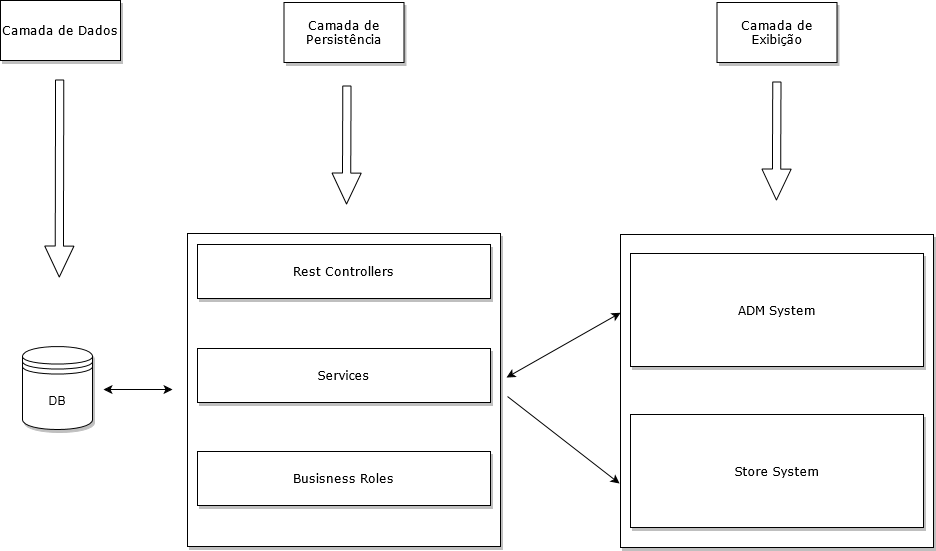

The diagram above was exported from draw.io. Its source (the exported page's mxGraphModel, read from the mxfile embedded in the PNG):
<mxGraphModel dx="526" dy="451" grid="1" gridSize="10" guides="1" tooltips="1" connect="1" arrows="1" fold="1" page="1" pageScale="1" pageWidth="827" pageHeight="1169" background="#FFFFFF" math="0" shadow="0">
  <root>
    <mxCell id="0" />
    <mxCell id="1" parent="0" />
    <mxCell id="ZxulWryZqwTL2dXwmLc7-18" value="DB" style="shape=datastore;whiteSpace=wrap;html=1;shadow=1;fillColor=#ffffff;gradientColor=#ffffff;" parent="1" vertex="1">
      <mxGeometry x="36" y="384" width="70" height="83" as="geometry" />
    </mxCell>
    <object label="" id="ZxulWryZqwTL2dXwmLc7-22">
      <mxCell style="whiteSpace=wrap;html=1;aspect=fixed;shadow=1;fillColor=#ffffff;gradientColor=#ffffff;fontFamily=Verdana;fontStyle=2" parent="1" vertex="1">
        <mxGeometry x="201" y="271" width="313" height="313" as="geometry" />
      </mxCell>
    </object>
    <mxCell id="ZxulWryZqwTL2dXwmLc7-24" value="" style="endArrow=classic;startArrow=classic;html=1;fontFamily=Verdana;" parent="1" edge="1">
      <mxGeometry width="50" height="50" relative="1" as="geometry">
        <mxPoint x="117" y="427" as="sourcePoint" />
        <mxPoint x="186" y="427" as="targetPoint" />
      </mxGeometry>
    </mxCell>
    <mxCell id="ZxulWryZqwTL2dXwmLc7-28" value="Rest Controllers " style="rounded=0;whiteSpace=wrap;html=1;shadow=1;fontFamily=Verdana;fillColor=#ffffff;gradientColor=#ffffff;" parent="1" vertex="1">
      <mxGeometry x="211" y="282" width="293" height="54" as="geometry" />
    </mxCell>
    <mxCell id="ZxulWryZqwTL2dXwmLc7-29" value="Services" style="rounded=0;whiteSpace=wrap;html=1;shadow=1;fontFamily=Verdana;fillColor=#ffffff;gradientColor=#ffffff;" parent="1" vertex="1">
      <mxGeometry x="211" y="386" width="293" height="54" as="geometry" />
    </mxCell>
    <mxCell id="ZxulWryZqwTL2dXwmLc7-30" value="Busisness Roles" style="rounded=0;whiteSpace=wrap;html=1;shadow=1;fontFamily=Verdana;fillColor=#ffffff;gradientColor=#ffffff;" parent="1" vertex="1">
      <mxGeometry x="211" y="489" width="293" height="54" as="geometry" />
    </mxCell>
    <mxCell id="ZxulWryZqwTL2dXwmLc7-31" value="" style="endArrow=classic;startArrow=classic;html=1;fontFamily=Verdana;entryX=0;entryY=0.25;entryDx=0;entryDy=0;" parent="1" target="ZxulWryZqwTL2dXwmLc7-33" edge="1">
      <mxGeometry width="50" height="50" relative="1" as="geometry">
        <mxPoint x="520" y="415" as="sourcePoint" />
        <mxPoint x="633" y="414" as="targetPoint" />
      </mxGeometry>
    </mxCell>
    <object label="" id="ZxulWryZqwTL2dXwmLc7-33">
      <mxCell style="whiteSpace=wrap;html=1;aspect=fixed;shadow=1;fillColor=#ffffff;gradientColor=#ffffff;fontFamily=Verdana;fontStyle=2" parent="1" vertex="1">
        <mxGeometry x="634" y="272" width="313" height="313" as="geometry" />
      </mxCell>
    </object>
    <mxCell id="ZxulWryZqwTL2dXwmLc7-35" value="Store System" style="rounded=0;whiteSpace=wrap;html=1;shadow=1;fontFamily=Verdana;fillColor=#ffffff;gradientColor=#ffffff;" parent="1" vertex="1">
      <mxGeometry x="644" y="452" width="293" height="113" as="geometry" />
    </mxCell>
    <mxCell id="ZxulWryZqwTL2dXwmLc7-36" value="ADM System" style="rounded=0;whiteSpace=wrap;html=1;shadow=1;fontFamily=Verdana;fillColor=#ffffff;gradientColor=#ffffff;" parent="1" vertex="1">
      <mxGeometry x="644" y="291" width="293" height="113" as="geometry" />
    </mxCell>
    <mxCell id="ZxulWryZqwTL2dXwmLc7-37" value="" style="endArrow=classic;html=1;fontFamily=Verdana;" parent="1" edge="1">
      <mxGeometry width="50" height="50" relative="1" as="geometry">
        <mxPoint x="521" y="434" as="sourcePoint" />
        <mxPoint x="633" y="521" as="targetPoint" />
      </mxGeometry>
    </mxCell>
    <mxCell id="ZxulWryZqwTL2dXwmLc7-39" value="Camada de Dados" style="rounded=0;whiteSpace=wrap;html=1;shadow=1;fontFamily=Verdana;fillColor=#ffffff;gradientColor=#ffffff;" parent="1" vertex="1">
      <mxGeometry x="14" y="38" width="120" height="60" as="geometry" />
    </mxCell>
    <mxCell id="ZxulWryZqwTL2dXwmLc7-40" value="Camada de Persistência" style="rounded=0;whiteSpace=wrap;html=1;shadow=1;fontFamily=Verdana;fillColor=#ffffff;gradientColor=#ffffff;" parent="1" vertex="1">
      <mxGeometry x="297.5" y="40" width="120" height="60" as="geometry" />
    </mxCell>
    <mxCell id="ZxulWryZqwTL2dXwmLc7-41" value="Camada de Exibição" style="rounded=0;whiteSpace=wrap;html=1;shadow=1;fontFamily=Verdana;fillColor=#ffffff;gradientColor=#ffffff;" parent="1" vertex="1">
      <mxGeometry x="730.5" y="40" width="120" height="60" as="geometry" />
    </mxCell>
    <mxCell id="ZxulWryZqwTL2dXwmLc7-42" value="" style="shape=flexArrow;endArrow=classic;html=1;fontFamily=Verdana;width=8.23529411764706;endSize=9.988235294117647;" parent="1" edge="1">
      <mxGeometry width="50" height="50" relative="1" as="geometry">
        <mxPoint x="73.16000000000003" y="117" as="sourcePoint" />
        <mxPoint x="72.75" y="315" as="targetPoint" />
      </mxGeometry>
    </mxCell>
    <mxCell id="ZxulWryZqwTL2dXwmLc7-43" value="" style="shape=flexArrow;endArrow=classic;html=1;fontFamily=Verdana;width=8.23529411764706;endSize=9.988235294117647;" parent="1" edge="1">
      <mxGeometry width="50" height="50" relative="1" as="geometry">
        <mxPoint x="360.4100000000001" y="123" as="sourcePoint" />
        <mxPoint x="360" y="242" as="targetPoint" />
      </mxGeometry>
    </mxCell>
    <mxCell id="ZxulWryZqwTL2dXwmLc7-44" value="" style="shape=flexArrow;endArrow=classic;html=1;fontFamily=Verdana;width=8.23529411764706;endSize=9.988235294117647;" parent="1" edge="1">
      <mxGeometry width="50" height="50" relative="1" as="geometry">
        <mxPoint x="790.3200000000002" y="119" as="sourcePoint" />
        <mxPoint x="789.9100000000001" y="238" as="targetPoint" />
      </mxGeometry>
    </mxCell>
  </root>
</mxGraphModel>